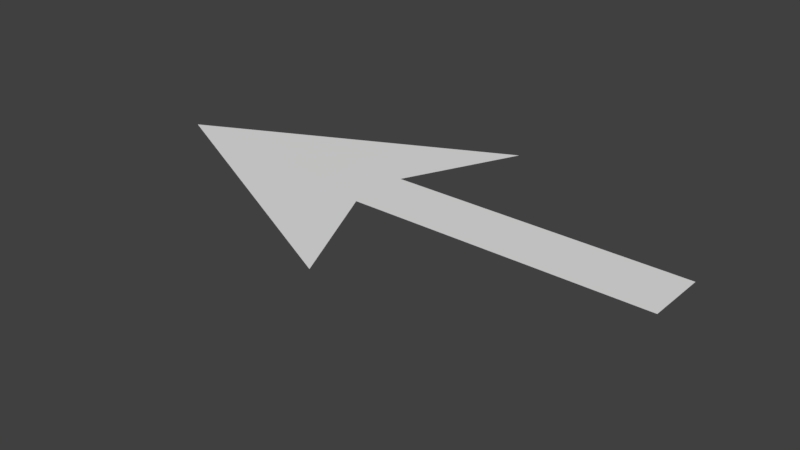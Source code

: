 # Source: arrow.blend  (saved by Blender 2.78.0; exported with 4.5.12 LTS)
import bpy
from mathutils import Matrix  # noqa: F401  (used for matrix-valued properties, if any)

bpy.ops.wm.read_factory_settings(use_empty=True)
scene = bpy.context.scene
scene.name = 'Scene'

# ---- collections
col_collection_1 = bpy.data.collections.new('Collection 1'); scene.collection.children.link(col_collection_1)

# ---- materials (node trees are filled in below, after node groups)
mat_material = bpy.data.materials.new('Material')
mat_material.alpha_threshold = 0.0
mat_material.use_transparent_shadow = False
mat_material.roughness = 0.5
mat_material.line_color = (0.0, 0.0, 0.0, 1.0)

# ---- material node trees

# ---- world
world_world = bpy.data.worlds.new('World'); scene.world = world_world
world_world.color = (0.05088, 0.05088, 0.05088)
world_world.use_sun_shadow = False
world_world.sun_shadow_jitter_overblur = 0.0
world_world.cycles.sampling_method = 'MANUAL'

# ---- meshes
me_cube = bpy.data.meshes.new('Cube')
me_cube.from_pydata([(-2.887, 0.004338, 0.07564), (-2.491, 0.02349, -0.03189), (-1.83, 0.06397, 0.07564), (-1.83, -0.0553, 0.07564), (-2.303, -0.2792, 0.07564), (-2.303, 0.2879, 0.07564), (-2.407, -0.0553, 0.07564), (-2.407, 0.06397, 0.07564)], [], [(2, 7, 6, 3), (5, 0, 7), (4, 6, 0), (7, 0, 6)])
me_cube.materials.append(mat_material)
me_cube.use_remesh_preserve_volume = False
me_cube.use_remesh_preserve_attributes = False
me_cube.use_mirror_vertex_groups = False
me_cube.update()

# ---- objects
ob_cube = bpy.data.objects.new('Cube', me_cube)

# ---- transforms, parenting, visibility, modifiers, constraints
ob_cube.location = (0.0, 0.0, 0.0)
ob_cube.lock_rotations_4d = False
ob_cube.empty_display_type = 'ARROWS'
ob_cube.lineart.crease_threshold = 0.0

# ---- collection membership
col_collection_1.objects.link(ob_cube)

# ---- scene / render settings (as saved in the file)
scene.frame_start = 1; scene.frame_end = 250; scene.frame_set(1)
scene.render.engine = 'BLENDER_EEVEE_NEXT'
scene.render.resolution_percentage = 50
scene.render.dither_intensity = 0.0
scene.cycles.use_denoising = False
scene.cycles.samples = 128
scene.cycles.sampling_pattern = 'TABULATED_SOBOL'
scene.cycles.light_sampling_threshold = 0.0
scene.cycles.use_adaptive_sampling = False
scene.cycles.use_light_tree = False
scene.cycles.blur_glossy = 0.0
scene.cycles.sample_clamp_indirect = 0.0
scene.view_settings.view_transform = 'Standard'
bpy.context.view_layer.update()

# ---- added for rendering (the .blend has no active camera and no usable light): camera, sun
cam_auto = bpy.data.cameras.new('AutoCamera')
cam_auto.lens = 50.0
cam_auto.sensor_width = 36.0
cam_auto.clip_end = 1000.0
ob_auto_camera = bpy.data.objects.new('AutoCamera', cam_auto)
scene.collection.objects.link(ob_auto_camera)
ob_auto_camera.location = (-1.24467, -1.33215, 0.912865)
ob_auto_camera.rotation_euler = (1.09748, -7.21219e-08, 0.694738)
scene.camera = ob_auto_camera
light_auto_sun = bpy.data.lights.new('AutoSun', 'SUN')
light_auto_sun.energy = 3.0
light_auto_sun.angle = 0.0523599
ob_auto_sun = bpy.data.objects.new('AutoSun', light_auto_sun)
scene.collection.objects.link(ob_auto_sun)
ob_auto_sun.rotation_euler = (0.872665, 0.174533, 0.523599)
bpy.context.view_layer.update()
